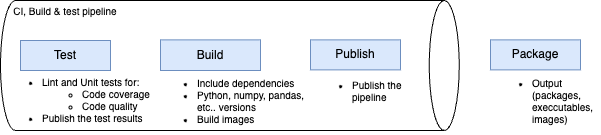

The diagram above was exported from draw.io. Its source (the exported page's mxGraphModel, read from the mxfile embedded in the PNG):
<mxGraphModel dx="989" dy="548" grid="1" gridSize="10" guides="1" tooltips="1" connect="1" arrows="1" fold="1" page="1" pageScale="1" pageWidth="1390" pageHeight="980" math="0" shadow="0">
  <root>
    <mxCell id="0" />
    <mxCell id="1" parent="0" />
    <mxCell id="YVaGwBx-WY-TcOmuqJKO-1" value="" style="shape=cylinder3;whiteSpace=wrap;html=1;boundedLbl=1;backgroundOutline=1;size=15;rotation=90;" vertex="1" parent="1">
      <mxGeometry x="624.37" y="15.63" width="130" height="458.75" as="geometry" />
    </mxCell>
    <mxCell id="YVaGwBx-WY-TcOmuqJKO-2" value="CI, Build &amp;amp; test pipeline" style="text;html=1;align=center;verticalAlign=middle;whiteSpace=wrap;rounded=0;fontSize=10;" vertex="1" parent="1">
      <mxGeometry x="470" y="180" width="110" height="20" as="geometry" />
    </mxCell>
    <mxCell id="YVaGwBx-WY-TcOmuqJKO-3" value="Test" style="rounded=0;whiteSpace=wrap;html=1;fillColor=#dae8fc;strokeColor=#6c8ebf;" vertex="1" parent="1">
      <mxGeometry x="480" y="220" width="90" height="30" as="geometry" />
    </mxCell>
    <mxCell id="YVaGwBx-WY-TcOmuqJKO-4" value="Build" style="rounded=0;whiteSpace=wrap;html=1;fillColor=#dae8fc;strokeColor=#6c8ebf;" vertex="1" parent="1">
      <mxGeometry x="620" y="219.38" width="100" height="30.62" as="geometry" />
    </mxCell>
    <mxCell id="YVaGwBx-WY-TcOmuqJKO-6" value="Publish" style="rounded=0;whiteSpace=wrap;html=1;fillColor=#dae8fc;strokeColor=#6c8ebf;" vertex="1" parent="1">
      <mxGeometry x="770" y="219.38" width="90" height="30" as="geometry" />
    </mxCell>
    <mxCell id="YVaGwBx-WY-TcOmuqJKO-7" value="Package" style="rounded=0;whiteSpace=wrap;html=1;fillColor=#dae8fc;strokeColor=#6c8ebf;" vertex="1" parent="1">
      <mxGeometry x="950" y="219.38" width="90" height="30" as="geometry" />
    </mxCell>
    <mxCell id="YVaGwBx-WY-TcOmuqJKO-8" value="&lt;ul style=&quot;font-size: 10px;&quot;&gt;&lt;li style=&quot;font-size: 10px;&quot;&gt;Lint and Unit tests for:&lt;/li&gt;&lt;ul style=&quot;font-size: 10px;&quot;&gt;&lt;li style=&quot;font-size: 10px;&quot;&gt;Code coverage&lt;/li&gt;&lt;li style=&quot;font-size: 10px;&quot;&gt;Code quality&lt;/li&gt;&lt;/ul&gt;&lt;li style=&quot;font-size: 10px;&quot;&gt;Publish the test results&lt;/li&gt;&lt;/ul&gt;" style="text;html=1;align=left;verticalAlign=middle;whiteSpace=wrap;rounded=0;fontSize=10;" vertex="1" parent="1">
      <mxGeometry x="460" y="249.38" width="150" height="60" as="geometry" />
    </mxCell>
    <mxCell id="YVaGwBx-WY-TcOmuqJKO-9" value="&lt;ul style=&quot;font-size: 10px;&quot;&gt;&lt;li style=&quot;font-size: 10px;&quot;&gt;Include dependencies&lt;/li&gt;&lt;li style=&quot;font-size: 10px;&quot;&gt;Python, numpy, pandas, etc.. versions&lt;/li&gt;&lt;li style=&quot;font-size: 10px;&quot;&gt;Build images&lt;/li&gt;&lt;/ul&gt;" style="text;html=1;align=left;verticalAlign=middle;whiteSpace=wrap;rounded=0;fontSize=10;" vertex="1" parent="1">
      <mxGeometry x="615" y="250" width="160" height="60" as="geometry" />
    </mxCell>
    <mxCell id="YVaGwBx-WY-TcOmuqJKO-10" value="&lt;ul style=&quot;font-size: 10px;&quot;&gt;&lt;li style=&quot;font-size: 10px;&quot;&gt;Publish the pipeline&lt;/li&gt;&lt;/ul&gt;" style="text;html=1;align=left;verticalAlign=middle;whiteSpace=wrap;rounded=0;fontSize=10;" vertex="1" parent="1">
      <mxGeometry x="770" y="250" width="110" height="39.38" as="geometry" />
    </mxCell>
    <mxCell id="YVaGwBx-WY-TcOmuqJKO-12" value="&lt;ul style=&quot;font-size: 10px;&quot;&gt;&lt;li style=&quot;font-size: 10px;&quot;&gt;Output (packages, execcutables, images)&lt;/li&gt;&lt;/ul&gt;" style="text;html=1;align=left;verticalAlign=middle;whiteSpace=wrap;rounded=0;fontSize=10;" vertex="1" parent="1">
      <mxGeometry x="950" y="249.38" width="110" height="60.62" as="geometry" />
    </mxCell>
  </root>
</mxGraphModel>